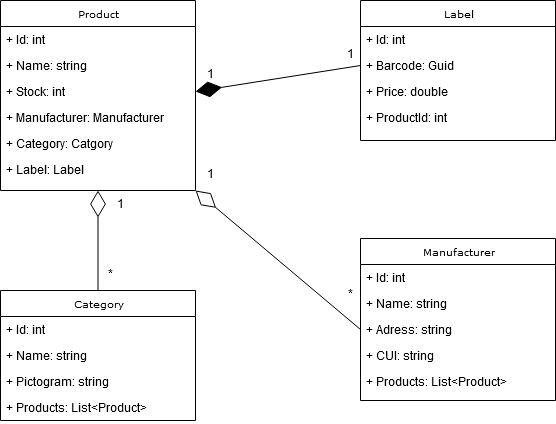

The diagram above was exported from draw.io. Its source (the exported page's mxGraphModel, read from the mxfile embedded in the PNG):
<mxGraphModel dx="760" dy="748" grid="1" gridSize="10" guides="1" tooltips="1" connect="1" arrows="1" fold="1" page="1" pageScale="1" pageWidth="850" pageHeight="1100" background="none" math="0" shadow="0">
  <root>
    <mxCell id="0" />
    <mxCell id="1" parent="0" />
    <mxCell id="17acba5748e5396b-20" value="Product" style="swimlane;html=1;fontStyle=0;childLayout=stackLayout;horizontal=1;startSize=26;fillColor=default;horizontalStack=0;resizeParent=1;resizeLast=0;collapsible=1;marginBottom=0;swimlaneFillColor=#ffffff;rounded=0;shadow=0;comic=0;labelBackgroundColor=none;strokeWidth=1;fontFamily=Verdana;fontSize=10;align=center;" parent="1" vertex="1">
      <mxGeometry x="40" y="30" width="195" height="190" as="geometry" />
    </mxCell>
    <mxCell id="17acba5748e5396b-21" value="+ Id: int" style="text;html=1;strokeColor=none;fillColor=none;align=left;verticalAlign=top;spacingLeft=4;spacingRight=4;whiteSpace=wrap;overflow=hidden;rotatable=0;points=[[0,0.5],[1,0.5]];portConstraint=eastwest;" parent="17acba5748e5396b-20" vertex="1">
      <mxGeometry y="26" width="195" height="26" as="geometry" />
    </mxCell>
    <mxCell id="17acba5748e5396b-24" value="+ Name: string" style="text;html=1;strokeColor=none;fillColor=none;align=left;verticalAlign=top;spacingLeft=4;spacingRight=4;whiteSpace=wrap;overflow=hidden;rotatable=0;points=[[0,0.5],[1,0.5]];portConstraint=eastwest;" parent="17acba5748e5396b-20" vertex="1">
      <mxGeometry y="52" width="195" height="26" as="geometry" />
    </mxCell>
    <mxCell id="17acba5748e5396b-26" value="+ Stock: int" style="text;html=1;strokeColor=none;fillColor=none;align=left;verticalAlign=top;spacingLeft=4;spacingRight=4;whiteSpace=wrap;overflow=hidden;rotatable=0;points=[[0,0.5],[1,0.5]];portConstraint=eastwest;" parent="17acba5748e5396b-20" vertex="1">
      <mxGeometry y="78" width="195" height="26" as="geometry" />
    </mxCell>
    <mxCell id="CV1F1SqbZVUASwStGD7B-1" value="+ Manufacturer: Manufacturer" style="text;strokeColor=none;fillColor=none;align=left;verticalAlign=top;spacingLeft=4;spacingRight=4;overflow=hidden;rotatable=0;points=[[0,0.5],[1,0.5]];portConstraint=eastwest;whiteSpace=wrap;html=1;" vertex="1" parent="17acba5748e5396b-20">
      <mxGeometry y="104" width="195" height="26" as="geometry" />
    </mxCell>
    <mxCell id="CV1F1SqbZVUASwStGD7B-2" value="+ Category: Catgory" style="text;strokeColor=none;fillColor=none;align=left;verticalAlign=top;spacingLeft=4;spacingRight=4;overflow=hidden;rotatable=0;points=[[0,0.5],[1,0.5]];portConstraint=eastwest;whiteSpace=wrap;html=1;" vertex="1" parent="17acba5748e5396b-20">
      <mxGeometry y="130" width="195" height="26" as="geometry" />
    </mxCell>
    <mxCell id="CV1F1SqbZVUASwStGD7B-3" value="+ Label: Label" style="text;strokeColor=none;fillColor=none;align=left;verticalAlign=top;spacingLeft=4;spacingRight=4;overflow=hidden;rotatable=0;points=[[0,0.5],[1,0.5]];portConstraint=eastwest;whiteSpace=wrap;html=1;" vertex="1" parent="17acba5748e5396b-20">
      <mxGeometry y="156" width="195" height="26" as="geometry" />
    </mxCell>
    <mxCell id="CV1F1SqbZVUASwStGD7B-4" value="Category" style="swimlane;html=1;fontStyle=0;childLayout=stackLayout;horizontal=1;startSize=26;fillColor=default;horizontalStack=0;resizeParent=1;resizeLast=0;collapsible=1;marginBottom=0;swimlaneFillColor=#ffffff;rounded=0;shadow=0;comic=0;labelBackgroundColor=none;strokeWidth=1;fontFamily=Verdana;fontSize=10;align=center;" vertex="1" parent="1">
      <mxGeometry x="40" y="320" width="195" height="130" as="geometry" />
    </mxCell>
    <mxCell id="CV1F1SqbZVUASwStGD7B-5" value="+ Id: int" style="text;html=1;strokeColor=none;fillColor=none;align=left;verticalAlign=top;spacingLeft=4;spacingRight=4;whiteSpace=wrap;overflow=hidden;rotatable=0;points=[[0,0.5],[1,0.5]];portConstraint=eastwest;" vertex="1" parent="CV1F1SqbZVUASwStGD7B-4">
      <mxGeometry y="26" width="195" height="26" as="geometry" />
    </mxCell>
    <mxCell id="CV1F1SqbZVUASwStGD7B-6" value="+ Name: string" style="text;html=1;strokeColor=none;fillColor=none;align=left;verticalAlign=top;spacingLeft=4;spacingRight=4;whiteSpace=wrap;overflow=hidden;rotatable=0;points=[[0,0.5],[1,0.5]];portConstraint=eastwest;" vertex="1" parent="CV1F1SqbZVUASwStGD7B-4">
      <mxGeometry y="52" width="195" height="26" as="geometry" />
    </mxCell>
    <mxCell id="CV1F1SqbZVUASwStGD7B-7" value="+ Pictogram: string" style="text;html=1;strokeColor=none;fillColor=none;align=left;verticalAlign=top;spacingLeft=4;spacingRight=4;whiteSpace=wrap;overflow=hidden;rotatable=0;points=[[0,0.5],[1,0.5]];portConstraint=eastwest;" vertex="1" parent="CV1F1SqbZVUASwStGD7B-4">
      <mxGeometry y="78" width="195" height="26" as="geometry" />
    </mxCell>
    <mxCell id="CV1F1SqbZVUASwStGD7B-11" value="+ Products: List&amp;lt;Product&amp;gt;" style="text;strokeColor=none;fillColor=none;align=left;verticalAlign=top;spacingLeft=4;spacingRight=4;overflow=hidden;rotatable=0;points=[[0,0.5],[1,0.5]];portConstraint=eastwest;whiteSpace=wrap;html=1;" vertex="1" parent="CV1F1SqbZVUASwStGD7B-4">
      <mxGeometry y="104" width="195" height="26" as="geometry" />
    </mxCell>
    <mxCell id="CV1F1SqbZVUASwStGD7B-12" value="Label" style="swimlane;html=1;fontStyle=0;childLayout=stackLayout;horizontal=1;startSize=26;fillColor=default;horizontalStack=0;resizeParent=1;resizeLast=0;collapsible=1;marginBottom=0;swimlaneFillColor=#ffffff;rounded=0;shadow=0;comic=0;labelBackgroundColor=none;strokeWidth=1;fontFamily=Verdana;fontSize=10;align=center;" vertex="1" parent="1">
      <mxGeometry x="400" y="30" width="195" height="140" as="geometry" />
    </mxCell>
    <mxCell id="CV1F1SqbZVUASwStGD7B-13" value="+ Id: int" style="text;html=1;strokeColor=none;fillColor=none;align=left;verticalAlign=top;spacingLeft=4;spacingRight=4;whiteSpace=wrap;overflow=hidden;rotatable=0;points=[[0,0.5],[1,0.5]];portConstraint=eastwest;" vertex="1" parent="CV1F1SqbZVUASwStGD7B-12">
      <mxGeometry y="26" width="195" height="26" as="geometry" />
    </mxCell>
    <mxCell id="CV1F1SqbZVUASwStGD7B-14" value="+ Barcode: Guid" style="text;html=1;strokeColor=none;fillColor=none;align=left;verticalAlign=top;spacingLeft=4;spacingRight=4;whiteSpace=wrap;overflow=hidden;rotatable=0;points=[[0,0.5],[1,0.5]];portConstraint=eastwest;" vertex="1" parent="CV1F1SqbZVUASwStGD7B-12">
      <mxGeometry y="52" width="195" height="26" as="geometry" />
    </mxCell>
    <mxCell id="CV1F1SqbZVUASwStGD7B-15" value="+ Price: double" style="text;html=1;strokeColor=none;fillColor=none;align=left;verticalAlign=top;spacingLeft=4;spacingRight=4;whiteSpace=wrap;overflow=hidden;rotatable=0;points=[[0,0.5],[1,0.5]];portConstraint=eastwest;" vertex="1" parent="CV1F1SqbZVUASwStGD7B-12">
      <mxGeometry y="78" width="195" height="26" as="geometry" />
    </mxCell>
    <mxCell id="CV1F1SqbZVUASwStGD7B-16" value="+ ProductId: int" style="text;strokeColor=none;fillColor=none;align=left;verticalAlign=top;spacingLeft=4;spacingRight=4;overflow=hidden;rotatable=0;points=[[0,0.5],[1,0.5]];portConstraint=eastwest;whiteSpace=wrap;html=1;" vertex="1" parent="CV1F1SqbZVUASwStGD7B-12">
      <mxGeometry y="104" width="195" height="26" as="geometry" />
    </mxCell>
    <mxCell id="CV1F1SqbZVUASwStGD7B-19" value="Manufacturer" style="swimlane;html=1;fontStyle=0;childLayout=stackLayout;horizontal=1;startSize=26;horizontalStack=0;resizeParent=1;resizeLast=0;collapsible=1;marginBottom=0;swimlaneFillColor=#ffffff;rounded=0;shadow=0;comic=0;labelBackgroundColor=none;strokeWidth=1;fontFamily=Verdana;fontSize=10;align=center;" vertex="1" parent="1">
      <mxGeometry x="400" y="268" width="195" height="162" as="geometry" />
    </mxCell>
    <mxCell id="CV1F1SqbZVUASwStGD7B-20" value="+ Id: int" style="text;html=1;strokeColor=none;fillColor=none;align=left;verticalAlign=top;spacingLeft=4;spacingRight=4;whiteSpace=wrap;overflow=hidden;rotatable=0;points=[[0,0.5],[1,0.5]];portConstraint=eastwest;" vertex="1" parent="CV1F1SqbZVUASwStGD7B-19">
      <mxGeometry y="26" width="195" height="26" as="geometry" />
    </mxCell>
    <mxCell id="CV1F1SqbZVUASwStGD7B-21" value="+ Name: string" style="text;html=1;strokeColor=none;fillColor=none;align=left;verticalAlign=top;spacingLeft=4;spacingRight=4;whiteSpace=wrap;overflow=hidden;rotatable=0;points=[[0,0.5],[1,0.5]];portConstraint=eastwest;" vertex="1" parent="CV1F1SqbZVUASwStGD7B-19">
      <mxGeometry y="52" width="195" height="26" as="geometry" />
    </mxCell>
    <mxCell id="CV1F1SqbZVUASwStGD7B-22" value="+ Adress: string" style="text;html=1;strokeColor=none;fillColor=none;align=left;verticalAlign=top;spacingLeft=4;spacingRight=4;whiteSpace=wrap;overflow=hidden;rotatable=0;points=[[0,0.5],[1,0.5]];portConstraint=eastwest;" vertex="1" parent="CV1F1SqbZVUASwStGD7B-19">
      <mxGeometry y="78" width="195" height="26" as="geometry" />
    </mxCell>
    <mxCell id="CV1F1SqbZVUASwStGD7B-23" value="+ CUI: string" style="text;strokeColor=none;fillColor=none;align=left;verticalAlign=top;spacingLeft=4;spacingRight=4;overflow=hidden;rotatable=0;points=[[0,0.5],[1,0.5]];portConstraint=eastwest;whiteSpace=wrap;html=1;" vertex="1" parent="CV1F1SqbZVUASwStGD7B-19">
      <mxGeometry y="104" width="195" height="26" as="geometry" />
    </mxCell>
    <mxCell id="CV1F1SqbZVUASwStGD7B-24" value="+ Products: List&amp;lt;Product&amp;gt;" style="text;strokeColor=none;fillColor=none;align=left;verticalAlign=top;spacingLeft=4;spacingRight=4;overflow=hidden;rotatable=0;points=[[0,0.5],[1,0.5]];portConstraint=eastwest;whiteSpace=wrap;html=1;" vertex="1" parent="CV1F1SqbZVUASwStGD7B-19">
      <mxGeometry y="130" width="195" height="26" as="geometry" />
    </mxCell>
    <mxCell id="CV1F1SqbZVUASwStGD7B-26" value="" style="endArrow=diamondThin;endFill=1;endSize=24;html=1;rounded=0;exitX=0;exitY=0.5;exitDx=0;exitDy=0;entryX=1;entryY=0.5;entryDx=0;entryDy=0;" edge="1" parent="1" source="CV1F1SqbZVUASwStGD7B-14" target="17acba5748e5396b-26">
      <mxGeometry width="160" relative="1" as="geometry">
        <mxPoint x="320" y="340" as="sourcePoint" />
        <mxPoint x="480" y="340" as="targetPoint" />
      </mxGeometry>
    </mxCell>
    <mxCell id="CV1F1SqbZVUASwStGD7B-27" value="" style="endArrow=diamondThin;endFill=0;endSize=24;html=1;rounded=0;exitX=0.5;exitY=0;exitDx=0;exitDy=0;entryX=0.5;entryY=1;entryDx=0;entryDy=0;" edge="1" parent="1" source="CV1F1SqbZVUASwStGD7B-4" target="17acba5748e5396b-20">
      <mxGeometry width="160" relative="1" as="geometry">
        <mxPoint x="320" y="340" as="sourcePoint" />
        <mxPoint x="140" y="230" as="targetPoint" />
      </mxGeometry>
    </mxCell>
    <mxCell id="CV1F1SqbZVUASwStGD7B-28" value="1" style="text;html=1;align=center;verticalAlign=middle;resizable=0;points=[];autosize=1;strokeColor=none;fillColor=none;" vertex="1" parent="1">
      <mxGeometry x="145" y="218" width="30" height="30" as="geometry" />
    </mxCell>
    <mxCell id="CV1F1SqbZVUASwStGD7B-29" value="*" style="text;html=1;align=center;verticalAlign=middle;resizable=0;points=[];autosize=1;strokeColor=none;fillColor=none;" vertex="1" parent="1">
      <mxGeometry x="135" y="288" width="30" height="30" as="geometry" />
    </mxCell>
    <mxCell id="CV1F1SqbZVUASwStGD7B-30" value="" style="endArrow=diamondThin;endFill=0;endSize=24;html=1;rounded=0;entryX=1;entryY=1;entryDx=0;entryDy=0;exitX=0;exitY=0.5;exitDx=0;exitDy=0;" edge="1" parent="1" source="CV1F1SqbZVUASwStGD7B-22" target="17acba5748e5396b-20">
      <mxGeometry width="160" relative="1" as="geometry">
        <mxPoint x="320" y="340" as="sourcePoint" />
        <mxPoint x="480" y="340" as="targetPoint" />
      </mxGeometry>
    </mxCell>
    <mxCell id="CV1F1SqbZVUASwStGD7B-31" value="1" style="text;html=1;align=center;verticalAlign=middle;resizable=0;points=[];autosize=1;strokeColor=none;fillColor=none;" vertex="1" parent="1">
      <mxGeometry x="235" y="188" width="30" height="30" as="geometry" />
    </mxCell>
    <mxCell id="CV1F1SqbZVUASwStGD7B-32" value="*" style="text;html=1;align=center;verticalAlign=middle;resizable=0;points=[];autosize=1;strokeColor=none;fillColor=none;" vertex="1" parent="1">
      <mxGeometry x="375" y="308" width="30" height="30" as="geometry" />
    </mxCell>
    <mxCell id="CV1F1SqbZVUASwStGD7B-33" value="1" style="text;html=1;align=center;verticalAlign=middle;resizable=0;points=[];autosize=1;strokeColor=none;fillColor=none;" vertex="1" parent="1">
      <mxGeometry x="235" y="88" width="30" height="30" as="geometry" />
    </mxCell>
    <mxCell id="CV1F1SqbZVUASwStGD7B-34" value="1" style="text;html=1;align=center;verticalAlign=middle;resizable=0;points=[];autosize=1;strokeColor=none;fillColor=none;" vertex="1" parent="1">
      <mxGeometry x="375" y="68" width="30" height="30" as="geometry" />
    </mxCell>
  </root>
</mxGraphModel>